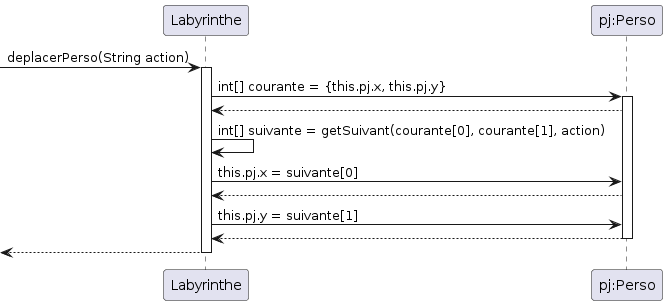

The diagram above was rendered by PlantUML. Its source (embedded in the PNG):
@startuml
participant "Labyrinthe"
participant "pj:Perso" as pj
[-> Labyrinthe : deplacerPerso(String action)
activate Labyrinthe
Labyrinthe -> pj : int[] courante = {this.pj.x, this.pj.y}
activate pj
Labyrinthe <-- pj
Labyrinthe -> Labyrinthe : int[] suivante = getSuivant(courante[0], courante[1], action)
Labyrinthe -> pj : this.pj.x = suivante[0]
Labyrinthe <-- pj
Labyrinthe -> pj : this.pj.y = suivante[1]
Labyrinthe <-- pj
deactivate pj
[<-- Labyrinthe
deactivate Labyrinthe
@enduml